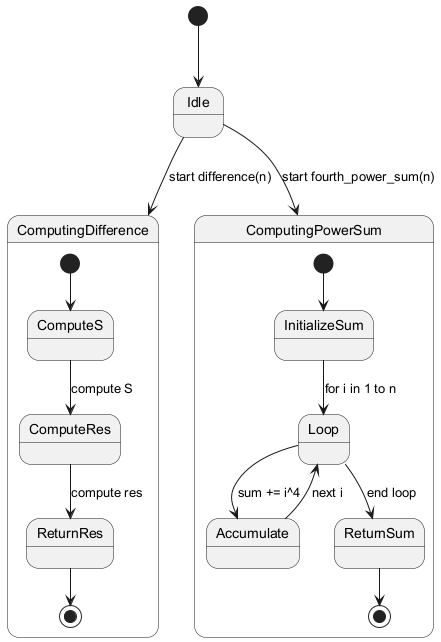

The diagram above was rendered by PlantUML. Its source (embedded in the PNG):
@startuml
[*] --> Idle

state Idle {
}

Idle --> ComputingDifference : start difference(n)
state ComputingDifference {
    [*] --> ComputeS
    ComputeS --> ComputeRes : compute S
    ComputeRes --> ReturnRes : compute res
    ReturnRes --> [*]
}

Idle --> ComputingPowerSum : start fourth_power_sum(n)
state ComputingPowerSum {
    [*] --> InitializeSum
    InitializeSum --> Loop : for i in 1 to n
    Loop --> Accumulate : sum += i^4
    Accumulate --> Loop : next i
    Loop --> ReturnSum : end loop
    ReturnSum --> [*]
}
@enduml